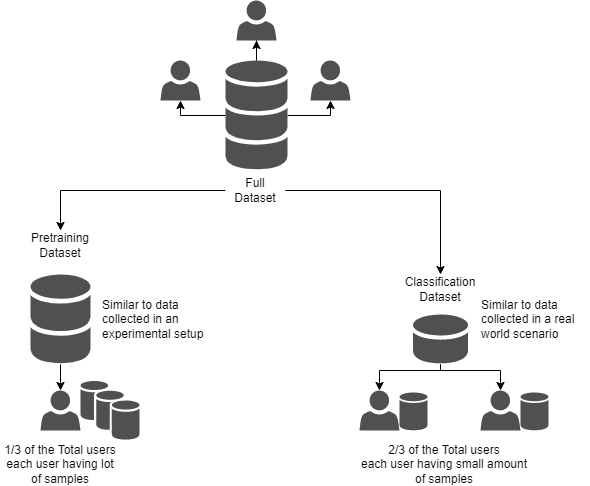

The diagram above was exported from draw.io. Its source (the exported page's mxGraphModel, read from the mxfile embedded in the PNG):
<mxGraphModel dx="865" dy="483" grid="1" gridSize="10" guides="1" tooltips="1" connect="1" arrows="1" fold="1" page="1" pageScale="1" pageWidth="850" pageHeight="1100" math="0" shadow="0">
  <root>
    <mxCell id="0" />
    <mxCell id="1" parent="0" />
    <mxCell id="0NjSQQRcXSc5XLLKy36X-7" value="" style="edgeStyle=orthogonalEdgeStyle;rounded=0;orthogonalLoop=1;jettySize=auto;html=1;entryX=0.5;entryY=0;entryDx=0;entryDy=0;" edge="1" parent="1" source="0NjSQQRcXSc5XLLKy36X-3" target="0NjSQQRcXSc5XLLKy36X-9">
      <mxGeometry relative="1" as="geometry">
        <mxPoint x="230" y="290" as="targetPoint" />
        <Array as="points">
          <mxPoint x="230" y="200" />
        </Array>
      </mxGeometry>
    </mxCell>
    <mxCell id="0NjSQQRcXSc5XLLKy36X-3" value="Full Dataset" style="text;html=1;strokeColor=none;fillColor=none;align=center;verticalAlign=middle;whiteSpace=wrap;rounded=0;" vertex="1" parent="1">
      <mxGeometry x="395" y="180" width="60" height="40" as="geometry" />
    </mxCell>
    <mxCell id="0NjSQQRcXSc5XLLKy36X-24" style="edgeStyle=orthogonalEdgeStyle;rounded=0;orthogonalLoop=1;jettySize=auto;html=1;startArrow=none;startFill=0;endArrow=classic;endFill=1;" edge="1" parent="1" source="0NjSQQRcXSc5XLLKy36X-4" target="0NjSQQRcXSc5XLLKy36X-15">
      <mxGeometry relative="1" as="geometry" />
    </mxCell>
    <mxCell id="0NjSQQRcXSc5XLLKy36X-4" value="" style="sketch=0;shadow=0;dashed=0;html=1;strokeColor=none;fillColor=#505050;labelPosition=center;verticalLabelPosition=bottom;verticalAlign=top;outlineConnect=0;align=center;shape=mxgraph.office.databases.database_mini_2;" vertex="1" parent="1">
      <mxGeometry x="200" y="284" width="60" height="90" as="geometry" />
    </mxCell>
    <mxCell id="0NjSQQRcXSc5XLLKy36X-5" value="" style="sketch=0;pointerEvents=1;shadow=0;dashed=0;html=1;strokeColor=none;fillColor=#505050;labelPosition=center;verticalLabelPosition=bottom;verticalAlign=top;outlineConnect=0;align=center;shape=mxgraph.office.users.user;" vertex="1" parent="1">
      <mxGeometry x="330" y="70" width="40" height="40" as="geometry" />
    </mxCell>
    <mxCell id="0NjSQQRcXSc5XLLKy36X-19" style="edgeStyle=orthogonalEdgeStyle;rounded=0;orthogonalLoop=1;jettySize=auto;html=1;" edge="1" parent="1" source="0NjSQQRcXSc5XLLKy36X-8" target="0NjSQQRcXSc5XLLKy36X-5">
      <mxGeometry relative="1" as="geometry">
        <Array as="points">
          <mxPoint x="350" y="125" />
        </Array>
      </mxGeometry>
    </mxCell>
    <mxCell id="0NjSQQRcXSc5XLLKy36X-20" style="edgeStyle=orthogonalEdgeStyle;rounded=0;orthogonalLoop=1;jettySize=auto;html=1;" edge="1" parent="1" source="0NjSQQRcXSc5XLLKy36X-8" target="0NjSQQRcXSc5XLLKy36X-16">
      <mxGeometry relative="1" as="geometry">
        <Array as="points">
          <mxPoint x="500" y="125" />
        </Array>
      </mxGeometry>
    </mxCell>
    <mxCell id="0NjSQQRcXSc5XLLKy36X-21" style="edgeStyle=orthogonalEdgeStyle;rounded=0;orthogonalLoop=1;jettySize=auto;html=1;" edge="1" parent="1" source="0NjSQQRcXSc5XLLKy36X-8" target="0NjSQQRcXSc5XLLKy36X-14">
      <mxGeometry relative="1" as="geometry" />
    </mxCell>
    <mxCell id="0NjSQQRcXSc5XLLKy36X-8" value="" style="sketch=0;shadow=0;dashed=0;html=1;strokeColor=none;fillColor=#505050;labelPosition=center;verticalLabelPosition=bottom;verticalAlign=top;outlineConnect=0;align=center;shape=mxgraph.office.databases.database_mini_3;" vertex="1" parent="1">
      <mxGeometry x="395" y="70" width="62" height="110" as="geometry" />
    </mxCell>
    <mxCell id="0NjSQQRcXSc5XLLKy36X-9" value="Pretraining Dataset" style="text;html=1;strokeColor=none;fillColor=none;align=center;verticalAlign=middle;whiteSpace=wrap;rounded=0;" vertex="1" parent="1">
      <mxGeometry x="200" y="240" width="60" height="30" as="geometry" />
    </mxCell>
    <mxCell id="0NjSQQRcXSc5XLLKy36X-27" style="edgeStyle=orthogonalEdgeStyle;rounded=0;orthogonalLoop=1;jettySize=auto;html=1;startArrow=none;startFill=0;endArrow=classic;endFill=1;" edge="1" parent="1" source="0NjSQQRcXSc5XLLKy36X-10" target="0NjSQQRcXSc5XLLKy36X-25">
      <mxGeometry relative="1" as="geometry">
        <Array as="points">
          <mxPoint x="610" y="380" />
          <mxPoint x="549" y="380" />
        </Array>
      </mxGeometry>
    </mxCell>
    <mxCell id="0NjSQQRcXSc5XLLKy36X-28" style="edgeStyle=orthogonalEdgeStyle;rounded=0;orthogonalLoop=1;jettySize=auto;html=1;startArrow=none;startFill=0;endArrow=classic;endFill=1;" edge="1" parent="1" source="0NjSQQRcXSc5XLLKy36X-10" target="0NjSQQRcXSc5XLLKy36X-26">
      <mxGeometry relative="1" as="geometry">
        <Array as="points">
          <mxPoint x="610" y="380" />
          <mxPoint x="670" y="380" />
        </Array>
      </mxGeometry>
    </mxCell>
    <mxCell id="0NjSQQRcXSc5XLLKy36X-10" value="" style="sketch=0;shadow=0;dashed=0;html=1;strokeColor=none;fillColor=#505050;labelPosition=center;verticalLabelPosition=bottom;verticalAlign=top;outlineConnect=0;align=center;shape=mxgraph.office.databases.database_mini_1;" vertex="1" parent="1">
      <mxGeometry x="582.5" y="324" width="55" height="50" as="geometry" />
    </mxCell>
    <mxCell id="0NjSQQRcXSc5XLLKy36X-14" value="" style="sketch=0;pointerEvents=1;shadow=0;dashed=0;html=1;strokeColor=none;fillColor=#505050;labelPosition=center;verticalLabelPosition=bottom;verticalAlign=top;outlineConnect=0;align=center;shape=mxgraph.office.users.user;" vertex="1" parent="1">
      <mxGeometry x="406" y="10" width="40" height="40" as="geometry" />
    </mxCell>
    <mxCell id="0NjSQQRcXSc5XLLKy36X-15" value="" style="sketch=0;pointerEvents=1;shadow=0;dashed=0;html=1;strokeColor=none;fillColor=#505050;labelPosition=center;verticalLabelPosition=bottom;verticalAlign=top;outlineConnect=0;align=center;shape=mxgraph.office.users.user;" vertex="1" parent="1">
      <mxGeometry x="210" y="400" width="40" height="40" as="geometry" />
    </mxCell>
    <mxCell id="0NjSQQRcXSc5XLLKy36X-16" value="" style="sketch=0;pointerEvents=1;shadow=0;dashed=0;html=1;strokeColor=none;fillColor=#505050;labelPosition=center;verticalLabelPosition=bottom;verticalAlign=top;outlineConnect=0;align=center;shape=mxgraph.office.users.user;" vertex="1" parent="1">
      <mxGeometry x="480" y="70" width="40" height="40" as="geometry" />
    </mxCell>
    <mxCell id="0NjSQQRcXSc5XLLKy36X-22" value="1/3 of the Total users&lt;br&gt;each user having lot of samples" style="text;html=1;strokeColor=none;fillColor=none;align=center;verticalAlign=middle;whiteSpace=wrap;rounded=0;" vertex="1" parent="1">
      <mxGeometry x="170" y="459" width="120" height="30" as="geometry" />
    </mxCell>
    <mxCell id="0NjSQQRcXSc5XLLKy36X-11" value="Classification Dataset" style="text;html=1;strokeColor=none;fillColor=none;align=center;verticalAlign=middle;whiteSpace=wrap;rounded=0;" vertex="1" parent="1">
      <mxGeometry x="580" y="284" width="60" height="30" as="geometry" />
    </mxCell>
    <mxCell id="0NjSQQRcXSc5XLLKy36X-23" value="" style="edgeStyle=orthogonalEdgeStyle;rounded=0;orthogonalLoop=1;jettySize=auto;html=1;endArrow=classic;startArrow=none;startFill=0;endFill=1;" edge="1" parent="1" source="0NjSQQRcXSc5XLLKy36X-3" target="0NjSQQRcXSc5XLLKy36X-11">
      <mxGeometry relative="1" as="geometry">
        <mxPoint x="455" y="200.03030303030312" as="sourcePoint" />
        <mxPoint x="607.4848484848485" y="304" as="targetPoint" />
      </mxGeometry>
    </mxCell>
    <mxCell id="0NjSQQRcXSc5XLLKy36X-25" value="" style="sketch=0;pointerEvents=1;shadow=0;dashed=0;html=1;strokeColor=none;fillColor=#505050;labelPosition=center;verticalLabelPosition=bottom;verticalAlign=top;outlineConnect=0;align=center;shape=mxgraph.office.users.user;" vertex="1" parent="1">
      <mxGeometry x="529" y="400" width="40" height="40" as="geometry" />
    </mxCell>
    <mxCell id="0NjSQQRcXSc5XLLKy36X-26" value="" style="sketch=0;pointerEvents=1;shadow=0;dashed=0;html=1;strokeColor=none;fillColor=#505050;labelPosition=center;verticalLabelPosition=bottom;verticalAlign=top;outlineConnect=0;align=center;shape=mxgraph.office.users.user;" vertex="1" parent="1">
      <mxGeometry x="650" y="400" width="40" height="40" as="geometry" />
    </mxCell>
    <mxCell id="0NjSQQRcXSc5XLLKy36X-29" value="2/3 of the Total users&lt;br&gt;each user having small amount of samples" style="text;html=1;strokeColor=none;fillColor=none;align=center;verticalAlign=middle;whiteSpace=wrap;rounded=0;" vertex="1" parent="1">
      <mxGeometry x="529" y="459" width="170" height="30" as="geometry" />
    </mxCell>
    <mxCell id="0NjSQQRcXSc5XLLKy36X-30" value="" style="sketch=0;shadow=0;dashed=0;html=1;strokeColor=none;fillColor=#505050;labelPosition=center;verticalLabelPosition=bottom;verticalAlign=top;outlineConnect=0;align=center;shape=mxgraph.office.databases.database_availability_group;" vertex="1" parent="1">
      <mxGeometry x="250" y="390.5" width="59" height="59" as="geometry" />
    </mxCell>
    <mxCell id="0NjSQQRcXSc5XLLKy36X-31" value="" style="sketch=0;shadow=0;dashed=0;html=1;strokeColor=none;fillColor=#505050;labelPosition=center;verticalLabelPosition=bottom;verticalAlign=top;outlineConnect=0;align=center;shape=mxgraph.office.databases.database;" vertex="1" parent="1">
      <mxGeometry x="569" y="402" width="28" height="38" as="geometry" />
    </mxCell>
    <mxCell id="0NjSQQRcXSc5XLLKy36X-32" value="" style="sketch=0;shadow=0;dashed=0;html=1;strokeColor=none;fillColor=#505050;labelPosition=center;verticalLabelPosition=bottom;verticalAlign=top;outlineConnect=0;align=center;shape=mxgraph.office.databases.database;" vertex="1" parent="1">
      <mxGeometry x="690" y="402" width="28" height="38" as="geometry" />
    </mxCell>
    <mxCell id="0NjSQQRcXSc5XLLKy36X-33" value="Similar to data collected in an experimental setup" style="text;html=1;strokeColor=none;fillColor=none;align=left;verticalAlign=middle;whiteSpace=wrap;rounded=0;" vertex="1" parent="1">
      <mxGeometry x="270" y="314" width="110" height="30" as="geometry" />
    </mxCell>
    <mxCell id="0NjSQQRcXSc5XLLKy36X-34" value="Similar to data collected in a real world scenario" style="text;html=1;strokeColor=none;fillColor=none;align=left;verticalAlign=middle;whiteSpace=wrap;rounded=0;" vertex="1" parent="1">
      <mxGeometry x="649" y="314" width="110" height="30" as="geometry" />
    </mxCell>
  </root>
</mxGraphModel>